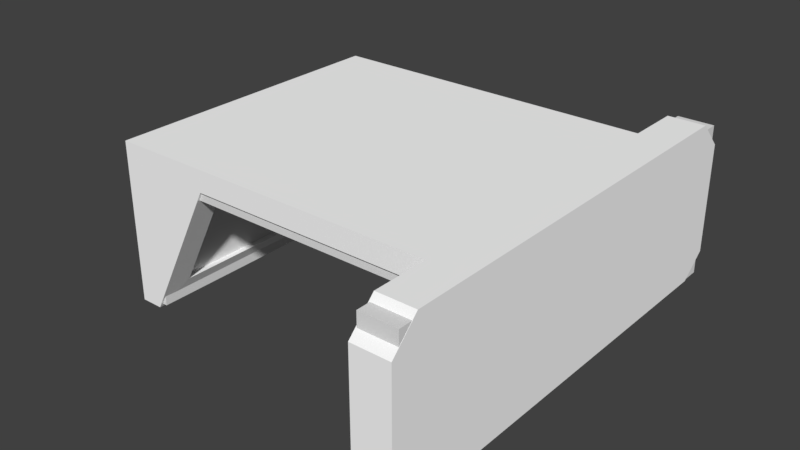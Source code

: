 # Source: CanisterEngineHolder.blend  (saved by Blender 2.78.0; exported with 4.5.12 LTS)
import bpy
from mathutils import Matrix  # noqa: F401  (used for matrix-valued properties, if any)

bpy.ops.wm.read_factory_settings(use_empty=True)
scene = bpy.context.scene
scene.name = 'Scene'

# ---- collections
col_collection_1 = bpy.data.collections.new('Collection 1'); scene.collection.children.link(col_collection_1)

# ---- materials (node trees are filled in below, after node groups)
mat_material_001 = bpy.data.materials.new('Material.001')
mat_material_001.alpha_threshold = 0.0
mat_material_001.use_transparent_shadow = False
mat_material_001.diffuse_color = (1.0, 1.0, 1.0, 1.0)
mat_material_001.roughness = 0.5

# ---- material node trees

# ---- world
world_world = bpy.data.worlds.new('World'); scene.world = world_world
world_world.color = (0.05088, 0.05088, 0.05088)
world_world.use_sun_shadow = False
world_world.sun_shadow_jitter_overblur = 0.0
world_world.cycles.sampling_method = 'MANUAL'

# ---- meshes
me_cube_003 = bpy.data.meshes.new('Cube.003')
me_cube_003.from_pydata([(-0.006164, -0.1561, -0.0256), (-0.006164, -0.1561, 0.1925), (-0.006164, 0.4799, -0.0256), (-0.006164, 0.4799, 0.1925), (0.04529, -0.1561, -0.0256), (0.04529, -0.1561, 0.1925), (0.04529, 0.4799, -0.0256), (0.04529, 0.4799, 0.1925)], [], [(0, 1, 3, 2), (2, 3, 7, 6), (6, 7, 5, 4), (4, 5, 1, 0), (2, 6, 4, 0), (7, 3, 1, 5)])
me_cube_003.use_remesh_preserve_volume = False
me_cube_003.use_remesh_preserve_attributes = False
me_cube_003.use_mirror_vertex_groups = False
me_cube_003.update()
me_cube_001 = bpy.data.meshes.new('Cube.001')
me_cube_001.from_pydata([(0.00467, -0.04721, 0.1925), (0.4795, -0.04721, 0.1925), (0.00467, 0.371, 0.1925), (0.4795, 0.371, 0.1925), (0.00467, -0.04721, 0.1572), (0.4795, -0.04721, 0.1572), (0.00467, 0.371, 0.1572), (0.4795, 0.371, 0.1572)], [], [(0, 1, 3, 2), (2, 3, 7, 6), (6, 7, 5, 4), (4, 5, 1, 0), (2, 6, 4, 0), (7, 3, 1, 5)])
me_cube_001.use_remesh_preserve_volume = False
me_cube_001.use_remesh_preserve_attributes = False
me_cube_001.use_mirror_vertex_groups = False
me_cube_001.update()
me_cube = bpy.data.meshes.new('Cube')
me_cube.from_pydata([(0.00467, -0.04721, -0.02202), (0.00467, -0.04721, 0.1925), (0.00467, 0.371, -0.02202), (0.00467, 0.371, 0.1925), (0.0415, -0.04721, -0.02202), (0.0415, -0.04721, 0.1925), (0.0415, 0.371, -0.02202), (0.0415, 0.371, 0.1925)], [], [(0, 1, 3, 2), (2, 3, 7, 6), (6, 7, 5, 4), (4, 5, 1, 0), (2, 6, 4, 0), (7, 3, 1, 5)])
me_cube.use_remesh_preserve_volume = False
me_cube.use_remesh_preserve_attributes = False
me_cube.use_mirror_vertex_groups = False
me_cube.update()
me_mk2crewcabin_000 = bpy.data.meshes.new('Mk2CrewCabin.000')
me_mk2crewcabin_000.from_pydata([(0.0, 0.2126, -0.1127), (0.0, -0.2126, 0.1146), (0.0, 0.2126, 0.1146), (0.03178, 0.2126, -0.1127), (0.03178, -0.2126, -0.1131), (0.1351, 0.2126, 0.08434), (0.1351, -0.2126, 0.08429), (0.1351, 0.1746, 0.08432), (0.1351, -0.1746, 0.08431), (0.05031, 0.1746, -0.07899), (0.05031, -0.1746, -0.0791), (0.0, -0.2126, -0.1131), (0.0, -0.1746, 0.08431), (0.0, -0.1746, -0.0791), (0.0, 0.1746, 0.08432), (0.0, 0.1746, -0.07899), (0.4745, 0.2126, 0.08434), (0.4745, -0.2126, 0.08429), (0.4745, 0.2911, -0.1137), (0.4745, -0.291, -0.1137), (0.5278, 0.2911, -0.1137), (0.5278, -0.291, -0.1137), (0.4745, -0.3285, -0.08268), (0.5278, -0.3285, -0.08268), (0.4745, 0.3286, -0.08261), (0.5278, 0.3286, -0.08261), (0.4745, 0.2126, 0.1146), (0.4745, -0.2126, 0.1146), (0.3863, -0.1831, 0.08616), (0.3863, -0.1401, 0.08616), (0.4758, -0.1831, -0.05276), (0.4758, -0.1831, 0.08616), (0.4758, -0.1401, -0.05276), (0.4758, -0.1401, 0.08616), (0.3863, 0.1401, 0.08616), (0.3863, 0.1831, 0.08616), (0.4758, 0.1401, -0.05276), (0.4758, 0.1401, 0.08616), (0.4758, 0.1831, -0.05276), (0.4758, 0.1831, 0.08616), (0.5278, 0.3286, 0.07627), (0.5278, 0.2911, 0.1146), (0.5278, -0.291, 0.1146), (0.5278, -0.3286, 0.07627), (0.4745, 0.2911, 0.1146), (0.4745, 0.3286, 0.07627), (0.4745, -0.3286, 0.07627), (0.4745, -0.291, 0.1146)], [], [(6, 1, 11, 4), (4, 11, 0, 3), (11, 1, 12, 13), (15, 14, 2, 0), (1, 2, 14, 12), (3, 0, 2, 5), (12, 14, 7, 8), (5, 2, 26, 16), (9, 15, 13, 10), (10, 13, 12, 8), (7, 14, 15, 9), (26, 41, 44), (8, 6, 4, 10), (10, 4, 3, 9), (11, 13, 15, 0), (5, 7, 9, 3), (42, 27, 47), (1, 6, 17, 27), (26, 27, 42, 41), (44, 18, 16), (6, 8, 7, 5, 16, 17), (45, 40, 25, 24), (16, 26, 44), (43, 46, 22, 23), (16, 18, 19, 17), (2, 1, 27, 26), (19, 18, 20, 21), (20, 25, 40, 41), (19, 21, 23, 22), (24, 25, 20, 18), (24, 18, 44, 45), (17, 19, 47), (27, 17, 47), (29, 33, 32), (35, 39, 38), (30, 31, 28), (29, 32, 30, 28), (36, 37, 34), (35, 38, 36, 34), (20, 41, 42, 21), (46, 43, 42, 47), (44, 41, 40, 45), (43, 23, 21, 42), (47, 19, 22, 46)])
me_mk2crewcabin_000.polygons.foreach_set('use_smooth', [0, 0, 1, 1, 1, 0, 1, 0, 1, 1, 1, 0, 0, 0, 1, 0, 0, 0, 0, 0, 0, 0, 0, 0, 0, 0, 0, 0, 0, 0, 0, 0, 0, 0, 0, 0, 0, 0, 0, 0, 0, 0, 0, 0])
_k = set([(0, 2), (0, 11), (1, 2), (1, 11), (1, 27), (2, 26), (3, 4), (3, 5), (4, 6), (5, 16), (6, 17), (7, 8), (7, 9), (7, 14), (8, 10), (8, 12), (9, 10), (9, 15), (10, 13), (12, 13), (12, 14), (13, 15), (14, 15), (16, 17), (18, 19), (18, 20), (18, 24), (19, 21), (19, 22), (20, 21), (20, 25), (21, 23), (22, 23), (22, 46), (23, 43), (24, 25), (24, 45), (25, 40), (26, 44), (27, 47), (40, 45), (41, 42), (41, 44), (42, 47), (43, 46), (44, 45), (46, 47)])
me_mk2crewcabin_000.attributes.new('sharp_edge', 'BOOLEAN', 'EDGE').data.foreach_set('value', [ (min(e.vertices), max(e.vertices)) in _k for e in me_mk2crewcabin_000.edges])
_uv = me_mk2crewcabin_000.uv_layers.new(name='UV')
_uv.uv.foreach_set('vector', [0.284, 0.1908, 0.272, 0.08396, 0.362, 0.08396, 0.362, 0.1091, 0.8223, 0.04094, 0.8416, 0.04096, 0.8415, 0.5555, 0.8223, 0.5555, 0.8416, 0.04096, 0.9793, 0.0413, 0.961, 0.08732, 0.8621, 0.08707, 0.8619, 0.5095, 0.9607, 0.5098, 0.979, 0.5559, 0.8415, 0.5555, 0.9793, 0.0413, 0.979, 0.5559, 0.9607, 0.5098, 0.961, 0.08732, 0.01392, 0.1091, 0.01392, 0.08396, 0.1038, 0.08396, 0.09183, 0.1908, 0.02766, 0.922, 0.02766, 0.5942, 0.09108, 0.5942, 0.09108, 0.922, 0.09183, 0.1908, 0.1038, 0.08396, 0.1038, 0.4593, 0.09183, 0.4593, 0.5752, 0.5368, 0.5752, 0.5823, 0.4174, 0.5823, 0.4174, 0.5368, 0.4174, 0.5368, 0.4174, 0.5823, 0.3435, 0.5823, 0.3435, 0.4602, 0.6491, 0.4602, 0.6491, 0.5823, 0.5752, 0.5823, 0.5752, 0.5368, 0.6443, 0.9585, 0.6936, 0.9029, 0.6936, 0.9585, 0.6876, 0.08716, 0.6876, 0.0411, 0.8223, 0.04094, 0.7989, 0.08704, 0.7989, 0.08704, 0.8223, 0.04094, 0.8223, 0.5555, 0.799, 0.5095, 0.8416, 0.04096, 0.8621, 0.08707, 0.8619, 0.5095, 0.8415, 0.5555, 0.6877, 0.5557, 0.6877, 0.5096, 0.799, 0.5095, 0.8223, 0.5555, 0.3283, 0.9029, 0.3775, 0.9585, 0.3283, 0.9585, 0.272, 0.08396, 0.284, 0.1908, 0.284, 0.4593, 0.272, 0.4593, 0.6443, 0.9585, 0.3775, 0.9585, 0.3283, 0.9029, 0.6936, 0.9029, 0.7464, 0.1911, 0.7464, 0.403, 0.6984, 0.2281, 0.09108, 0.9577, 0.09108, 0.922, 0.09108, 0.5942, 0.09108, 0.5585, 0.2504, 0.5585, 0.2504, 0.9577, 0.7449, 0.8549, 0.7171, 0.8549, 0.7171, 0.7246, 0.7449, 0.7247, 0.6984, 0.2281, 0.6984, 0.1911, 0.7464, 0.1911, 0.3048, 0.8549, 0.277, 0.8549, 0.277, 0.7245, 0.3048, 0.7245, 0.6984, 0.2281, 0.7464, 0.403, 0.3902, 0.4029, 0.4382, 0.228, 0.1038, 0.08396, 0.272, 0.08396, 0.272, 0.4593, 0.1038, 0.4593, 0.3283, 0.6301, 0.6936, 0.6301, 0.6936, 0.6857, 0.3283, 0.6856, 0.6936, 0.6857, 0.7171, 0.7246, 0.7171, 0.8549, 0.6936, 0.9029, 0.3106, 0.6428, 0.3283, 0.6856, 0.3048, 0.7245, 0.2871, 0.6817, 0.7348, 0.6818, 0.7171, 0.7246, 0.6936, 0.6857, 0.7113, 0.6428, 0.7693, 0.365, 0.7464, 0.403, 0.7464, 0.1911, 0.7693, 0.238, 0.4382, 0.228, 0.3902, 0.4029, 0.3903, 0.1909, 0.4382, 0.191, 0.4382, 0.228, 0.3903, 0.1909, 0.8694, 0.903, 0.8249, 0.8231, 0.8694, 0.7242, 0.8694, 0.903, 0.8249, 0.8231, 0.8694, 0.7242, 0.8981, 0.7242, 0.9425, 0.8231, 0.8981, 0.903, 0.8694, 0.903, 0.8694, 0.7242, 0.8981, 0.7242, 0.8981, 0.903, 0.8981, 0.7242, 0.9425, 0.8231, 0.8981, 0.903, 0.8694, 0.903, 0.8694, 0.7242, 0.8981, 0.7242, 0.8981, 0.903, 0.6936, 0.6857, 0.6936, 0.9029, 0.3283, 0.9029, 0.3283, 0.6856, 0.2849, 0.8938, 0.3048, 0.8549, 0.3283, 0.9029, 0.3085, 0.9418, 0.7134, 0.9418, 0.6936, 0.9029, 0.7171, 0.8549, 0.7369, 0.8937, 0.3048, 0.8549, 0.3048, 0.7245, 0.3283, 0.6856, 0.3283, 0.9029, 0.3903, 0.1909, 0.3902, 0.4029, 0.3673, 0.3649, 0.3673, 0.2378])
_uv.active_render = True
_uv = me_mk2crewcabin_000.uv_layers.new(name='UV.001')
_uv.uv.foreach_set('vector', [0.0, 0.0, 0.0, 0.0, 0.0, 0.0, 0.0, 0.0, 0.0, 0.0, 0.0, 0.0, 0.0, 0.0, 0.0, 0.0, 0.0, 0.0, 0.0, 0.0, 0.0, 0.0, 0.0, 0.0, 0.0, 0.0, 0.0, 0.0, 0.0, 0.0, 0.0, 0.0, 0.0, 0.0, 0.0, 0.0, 0.0, 0.0, 0.0, 0.0, 0.0, 0.0, 0.0, 0.0, 0.0, 0.0, 0.0, 0.0, 0.0, 0.0, 0.0, 0.0, 0.0, 0.0, 0.0, 0.0, 0.0, 0.0, 0.0, 0.0, 0.0, 0.0, 0.0, 0.0, 0.0, 0.0, 0.0, 0.0, 0.0, 0.0, 0.0, 0.0, 0.0, 0.0, 0.0, 0.0, 0.0, 0.0, 0.0, 0.0, 0.0, 0.0, 0.0, 0.0, 0.0, 0.0, 0.0, 0.0, 0.0, 0.0, 0.0, 0.0, 0.0, 0.0, 0.0, 0.0, 0.0, 0.0, 0.0, 0.0, 0.0, 0.0, 0.0, 0.0, 0.0, 0.0, 0.0, 0.0, 0.0, 0.0, 0.0, 0.0, 0.0, 0.0, 0.0, 0.0, 0.0, 0.0, 0.0, 0.0, 0.0, 0.0, 0.0, 0.0, 0.0, 0.0, 0.0, 0.0, 0.0, 0.0, 0.0, 0.0, 0.0, 0.0, 0.0, 0.0, 0.0, 0.0, 0.0, 0.0, 0.0, 0.0, 0.0, 0.0, 0.0, 0.0, 0.0, 0.0, 0.0, 0.0, 0.0, 0.0, 0.0, 0.0, 0.0, 0.0, 0.0, 0.0, 0.0, 0.0, 0.0, 0.0, 0.0, 0.0, 0.0, 0.0, 0.0, 0.0, 0.0, 0.0, 0.0, 0.0, 0.0, 0.0, 0.0, 0.0, 0.0, 0.0, 0.0, 0.0, 0.0, 0.0, 0.0, 0.0, 0.0, 0.0, 0.0, 0.0, 0.0, 0.0, 0.0, 0.0, 0.0, 0.0, 0.0, 0.0, 0.0, 0.0, 0.0, 0.0, 0.0, 0.0, 0.0, 0.0, 0.0, 0.0, 0.0, 0.0, 0.0, 0.0, 0.0, 0.0, 0.0, 0.0, 0.0, 0.0, 0.0, 0.0, 0.0, 0.0, 0.0, 0.0, 0.0, 0.0, 0.0, 0.0, 0.0, 0.0, 0.0, 0.0, 0.0, 0.0, 0.0, 0.0, 0.0, 0.0, 0.0, 0.0, 0.0, 0.0, 0.0, 0.0, 0.0, 0.0, 0.0, 0.0, 0.0, 0.0, 0.0, 0.0, 0.0, 0.0, 0.0, 0.0, 0.0, 0.0, 0.0, 0.0, 0.0, 0.0, 0.0, 0.0, 0.0, 0.0, 0.0, 0.0, 0.0, 0.0, 0.0, 0.0, 0.0, 0.0, 0.0, 0.0, 0.0, 0.0, 0.0, 0.0, 0.0, 0.0, 0.0, 0.0, 0.0, 0.0, 0.0, 0.0, 0.0, 0.0, 0.0, 0.0, 0.0, 0.0, 0.0, 0.0, 0.0, 0.0, 0.0, 0.0, 0.0, 0.0, 0.0, 0.0, 0.0, 0.0, 0.0, 0.0, 0.0, 0.0, 0.0, 0.0, 0.0, 0.0, 0.0, 0.0, 0.0, 0.0, 0.0, 0.0, 0.0, 0.0, 0.0, 0.0, 0.0, 0.0, 0.0, 0.0, 0.0, 0.0, 0.0, 0.0, 0.0, 0.0, 0.0, 0.0, 0.0, 0.0])
me_mk2crewcabin_000.materials.append(mat_material_001)
me_mk2crewcabin_000.use_remesh_preserve_volume = False
me_mk2crewcabin_000.use_remesh_preserve_attributes = False
me_mk2crewcabin_000.use_mirror_vertex_groups = False
me_mk2crewcabin_000.update()

# ---- objects
ob_col3 = bpy.data.objects.new('Col3', me_cube_003)
ob_col2 = bpy.data.objects.new('Col2', me_cube_001)
ob_col1 = bpy.data.objects.new('Col1', me_cube)
ob_canister = bpy.data.objects.new('Canister', None)
ob_model_001 = bpy.data.objects.new('Model.001', me_mk2crewcabin_000)

# ---- transforms, parenting, visibility, modifiers, constraints
ob_col3.location = (0.4823, -0.1619, -0.08602)
ob_col3.lineart.crease_threshold = 0.0
ob_col2.location = (1.736e-08, -0.1619, -0.08602)
ob_col2.lineart.crease_threshold = 0.0
ob_col1.location = (1.736e-08, -0.1619, -0.08602)
ob_col1.lineart.crease_threshold = 0.0
ob_canister.location = (0.0, 0.0, 0.0)
ob_canister.rotation_euler = (1.571, -0.0, 0.0)
ob_canister.empty_image_offset = (0.0, 0.0)
ob_canister.hide_render = True
ob_canister.lineart.crease_threshold = 0.0
ob_model_001.parent = ob_canister
ob_model_001.matrix_parent_inverse = Matrix(((1.0, 0.0, 0.0, 0.0), (0.0, 7.55e-08, 1.0, 0.0), (0.0, -1.0, 7.55e-08, 0.0), (0.0, 0.0, 0.0, 1.0)))
ob_model_001.location = (0.0, 0.0, 0.0)
ob_model_001.rotation_mode = 'ZYX'
ob_model_001.hide_viewport = True
ob_model_001.lineart.crease_threshold = 0.0
_m = ob_model_001.modifiers.new('EdgeSplit', 'EDGE_SPLIT')
_m.use_edge_angle = False

# ---- collection membership
col_collection_1.objects.link(ob_col3)
col_collection_1.objects.link(ob_col2)
col_collection_1.objects.link(ob_col1)
col_collection_1.objects.link(ob_canister)
col_collection_1.objects.link(ob_model_001)

# ---- scene / render settings (as saved in the file)
scene.frame_start = 1; scene.frame_end = 250; scene.frame_set(0)
scene.render.engine = 'BLENDER_EEVEE_NEXT'
scene.render.resolution_percentage = 50
scene.render.dither_intensity = 0.0
scene.render.bake_margin = 4
scene.cycles.use_denoising = False
scene.cycles.samples = 128
scene.cycles.sampling_pattern = 'TABULATED_SOBOL'
scene.cycles.light_sampling_threshold = 0.0
scene.cycles.use_adaptive_sampling = False
scene.cycles.use_light_tree = False
scene.cycles.blur_glossy = 0.0
scene.cycles.sample_clamp_indirect = 0.0
scene.view_settings.view_transform = 'Standard'
bpy.context.view_layer.update()

# ---- added for rendering (the .blend has no active camera and no usable light): camera, sun
cam_auto = bpy.data.cameras.new('AutoCamera')
cam_auto.lens = 50.0
cam_auto.sensor_width = 36.0
cam_auto.clip_end = 1000.0
ob_auto_camera = bpy.data.objects.new('AutoCamera', cam_auto)
scene.collection.objects.link(ob_auto_camera)
ob_auto_camera.location = (1.07179, -0.969484, 0.646775)
ob_auto_camera.rotation_euler = (1.09748, -7.21219e-08, 0.694738)
scene.camera = ob_auto_camera
light_auto_sun = bpy.data.lights.new('AutoSun', 'SUN')
light_auto_sun.energy = 3.0
light_auto_sun.angle = 0.0523599
ob_auto_sun = bpy.data.objects.new('AutoSun', light_auto_sun)
scene.collection.objects.link(ob_auto_sun)
ob_auto_sun.rotation_euler = (0.872665, 0.174533, 0.523599)
bpy.context.view_layer.update()
